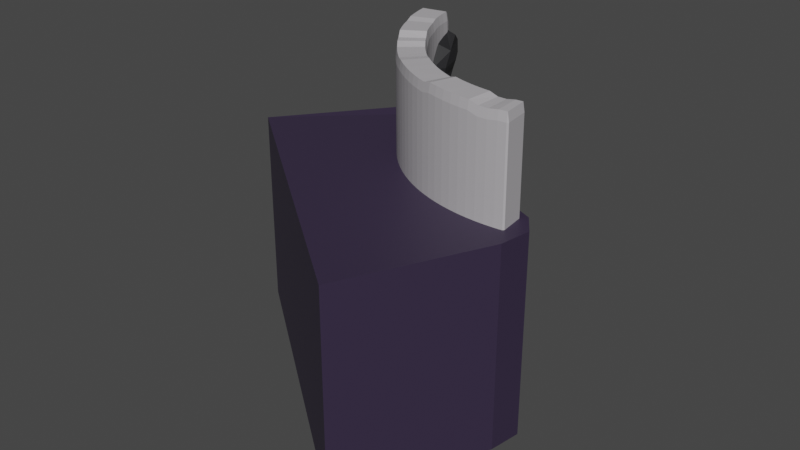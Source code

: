 # Source: CurvedWallOpposite.blend  (saved by Blender 3.6.13; exported with 4.5.12 LTS)
import bpy
from mathutils import Matrix  # noqa: F401  (used for matrix-valued properties, if any)

bpy.ops.wm.read_factory_settings(use_empty=True)
scene = bpy.context.scene
scene.name = 'Scene'

# ---- collections
col_collection = bpy.data.collections.new('Collection'); scene.collection.children.link(col_collection)

# ---- materials (node trees are filled in below, after node groups)
mat_ground = bpy.data.materials.new('Ground')
mat_ground.alpha_threshold = 0.0
mat_ground.use_transparent_shadow = False
mat_ground.roughness = 0.5
mat_ground.line_color = (0.0, 0.0, 0.0, 1.0)
mat_wall = bpy.data.materials.new('Wall')
mat_wall.use_transparent_shadow = False
mat_rock = bpy.data.materials.new('Rock')
mat_rock.use_transparent_shadow = False

# ---- material node trees
mat_ground.use_nodes = True; mat_ground.node_tree.nodes.clear()
_N = mat_ground.node_tree.nodes; _L = mat_ground.node_tree.links
n0 = _N.new('ShaderNodeOutputMaterial'); n0.name = 'Material Output'; n0.location = (300, 300)
n1 = _N.new('ShaderNodeBsdfPrincipled'); n1.name = 'Principled BSDF'; n1.location = (10, 300)
n1.distribution = 'GGX'
n1.subsurface_method = 'RANDOM_WALK_SKIN'
n1.inputs[0].default_value = (0.0356, 0.02416, 0.05448, 1.0)
n1.inputs[3].default_value = 1.45
n1.inputs[27].default_value = (0.0, 0.0, 0.0, 1.0)
n1.inputs[28].default_value = 1.0
_L.new(n1.outputs[0], n0.inputs[0])
n0.is_active_output = True
mat_wall.use_nodes = True; mat_wall.node_tree.nodes.clear()
_N = mat_wall.node_tree.nodes; _L = mat_wall.node_tree.links
n0 = _N.new('ShaderNodeBsdfPrincipled'); n0.name = 'Principled BSDF'; n0.location = (10, 300)
n0.distribution = 'GGX'
n0.subsurface_method = 'RANDOM_WALK_SKIN'
n0.inputs[0].default_value = (0.4793, 0.4621, 0.4851, 1.0)
n0.inputs[3].default_value = 1.45
n0.inputs[27].default_value = (0.0, 0.0, 0.0, 1.0)
n0.inputs[28].default_value = 1.0
n1 = _N.new('ShaderNodeOutputMaterial'); n1.name = 'Material Output'; n1.location = (300, 300)
_L.new(n0.outputs[0], n1.inputs[0])
n1.is_active_output = True
mat_rock.use_nodes = True; mat_rock.node_tree.nodes.clear()
_N = mat_rock.node_tree.nodes; _L = mat_rock.node_tree.links
n0 = _N.new('ShaderNodeBsdfPrincipled'); n0.name = 'Principled BSDF'; n0.location = (10, 300)
n0.distribution = 'GGX'
n0.subsurface_method = 'RANDOM_WALK_SKIN'
n0.inputs[0].default_value = (0.01521, 0.01521, 0.01681, 1.0)
n0.inputs[3].default_value = 1.45
n0.inputs[27].default_value = (0.0, 0.0, 0.0, 1.0)
n0.inputs[28].default_value = 1.0
n1 = _N.new('ShaderNodeOutputMaterial'); n1.name = 'Material Output'; n1.location = (300, 300)
_L.new(n0.outputs[0], n1.inputs[0])
n1.is_active_output = True

# ---- world
world_world = bpy.data.worlds.new('World'); scene.world = world_world
world_world.use_nodes = True; world_world.node_tree.nodes.clear()
_N = world_world.node_tree.nodes; _L = world_world.node_tree.links
n0 = _N.new('ShaderNodeOutputWorld'); n0.name = 'World Output'; n0.location = (300, 300)
n1 = _N.new('ShaderNodeBackground'); n1.name = 'Background'; n1.location = (10, 300)
n1.inputs[0].default_value = (0.05088, 0.05088, 0.05088, 1.0)
_L.new(n1.outputs[0], n0.inputs[0])
n0.is_active_output = True
world_world.color = (0.05088, 0.05088, 0.05088)
world_world.use_sun_shadow = False
world_world.sun_shadow_jitter_overblur = 0.0

# ---- meshes
me_cube_002 = bpy.data.meshes.new('Cube.002')
me_cube_002.from_pydata([(-1.0, -1.0, -1.0), (-1.0, -1.0, 1.0), (-0.9735, 0.8129, -0.9788), (-0.9735, 0.8129, 1.021), (1.0, -1.0, -1.0), (1.0, -1.0, 1.0), (0.804, 0.5783, -1.0), (0.804, 0.5783, 1.0), (0.7125, 0.8748, -1.0), (0.5734, 0.9513, -1.0), (0.4455, 0.8951, -1.0), (0.26, 0.678, -1.0), (0.06532, 0.5759, -1.0), (-0.1562, 0.6003, -1.0), (-0.3747, 0.6321, -1.0), (-0.6015, 0.7895, -1.0), (-0.8207, 1.048, -1.0), (-0.829, 1.067, 1.0), (-0.6015, 0.7895, 1.0), (-0.3747, 0.6321, 1.0), (-0.1562, 0.6003, 1.0), (0.06532, 0.5759, 1.0), (0.26, 0.678, 1.0), (0.4455, 0.8951, 1.0), (0.5734, 0.9513, 1.0), (0.7125, 0.8748, 1.0), (-0.8, -1.0, -1.0), (-0.6, -1.0, -1.0), (-0.4, -1.0, -1.0), (-0.2, -1.0, -1.0), (0.0, -1.0, -1.0), (0.2, -1.0, -1.0), (0.4, -1.0, -1.0), (0.6, -1.0, -1.0), (0.8, -1.0, -1.0), (0.8, -1.0, 1.0), (0.6, -1.0, 1.0), (0.4, -1.0, 1.0), (0.2, -1.0, 1.0), (0.0, -1.0, 1.0), (-0.2, -1.0, 1.0), (-0.4, -1.0, 1.0), (-0.6, -1.0, 1.0), (-0.8, -1.0, 1.0), (-0.5675, 0.5461, 1.675), (-0.6549, 0.6746, 1.829), (-0.5524, 0.5802, 1.65), (-0.5701, 0.5383, 1.547), (-0.6297, 0.6088, 1.482), (-0.5751, 0.6342, 1.447), (-0.7391, 0.6244, 1.57), (-0.8037, 0.7595, 1.652), (-0.8189, 0.8598, 1.689), (-0.8028, 0.717, 1.769), (-0.7571, 0.7074, 1.869), (-0.7778, 0.8152, 1.902), (-0.7181, 0.8847, 1.874), (-0.619, 0.793, 1.775), (-0.7708, 0.9366, 1.799), (-0.7721, 0.941, 1.673), (-0.6355, 0.8568, 1.676), (-0.5243, 0.6837, 1.572), (-0.6729, 0.8493, 1.575), (-0.5646, 0.7491, 1.467), (-0.5131, 0.695, 1.67), (-0.1354, 0.3604, 1.845), (-0.2296, 0.4013, 1.662), (-0.1198, 0.4026, 1.851), (-0.05983, 0.3472, 1.841), (-0.02352, 0.3546, 1.719), (1.892e-05, 0.4233, 1.786), (-0.07995, 0.2755, 1.553), (-0.1309, 0.3398, 1.399), (-0.1525, 0.4152, 1.332), (-0.2002, 0.3072, 1.423), (-0.2575, 0.3421, 1.498), (-0.2774, 0.4192, 1.42), (-0.2576, 0.531, 1.475), (-0.1956, 0.5343, 1.659), (-0.2152, 0.528, 1.371), (-0.1407, 0.5266, 1.363), (-0.1369, 0.5724, 1.603), (-0.07192, 0.515, 1.843), (-0.07869, 0.5299, 1.548), (-0.01094, 0.5335, 1.75), (-0.1293, 0.5378, 1.857), (0.4716, 0.7194, 1.679), (0.3377, 0.6336, 1.73), (0.4698, 0.7679, 1.664), (0.5027, 0.7507, 1.566), (0.4573, 0.7344, 1.453), (0.4812, 0.8334, 1.461), (0.3768, 0.5714, 1.443), (0.2675, 0.5421, 1.448), (0.2081, 0.5715, 1.455), (0.26, 0.4815, 1.557), (0.264, 0.5055, 1.681), (0.1994, 0.5332, 1.68), (0.205, 0.6634, 1.692), (0.316, 0.7699, 1.695), (0.1734, 0.6481, 1.579), (0.1994, 0.688, 1.467), (0.3027, 0.8175, 1.586), (0.4562, 0.8921, 1.604), (0.3104, 0.7945, 1.47), (0.4317, 0.9108, 1.472), (0.4347, 0.8837, 1.697), (-0.8993, 0.6831, 0.2824), (-0.9046, 0.6959, 0.369), (-0.9044, 0.6751, 0.3682), (-0.796, 0.8711, 0.2827), (-0.8641, 0.6238, 0.2816), (-0.8692, 0.6121, 0.3688), (-0.8212, 0.5583, 0.2806), (-0.7662, 0.8209, 0.282), (-0.7604, 0.8311, 0.3693), (-0.7288, 0.7639, 0.2812), (-0.6899, 0.7103, 0.2803), (-0.7234, 0.7745, 0.3685), (-0.6848, 0.7214, 0.3676), (-0.7171, 0.7604, 1.993), (-0.722, 0.7481, 2.081), (-0.7542, 0.8169, 1.994), (-0.6786, 0.7073, 1.992), (-0.6831, 0.6946, 2.08), (-0.6385, 0.6577, 1.992), (-0.6427, 0.6446, 2.079), (-0.5973, 0.6119, 1.975), (-0.6448, 0.6718, 0.3668), (-0.6496, 0.6603, 0.2795), (-0.6034, 0.6259, 0.366), (-0.6079, 0.6139, 0.2787), (-0.5608, 0.5837, 0.3652), (-0.5649, 0.5714, 0.2779), (-0.5171, 0.5454, 0.3645), (-0.5547, 0.5697, 1.975), (-0.5581, 0.5559, 2.062), (-0.511, 0.5314, 1.974), (-0.5141, 0.5173, 2.061), (-0.4663, 0.4971, 1.973), (-0.469, 0.4827, 2.06), (-0.4208, 0.4671, 1.933), (-0.4724, 0.5111, 0.3637), (-0.4758, 0.4982, 0.2764), (-0.4268, 0.4808, 0.363), (-0.4298, 0.4677, 0.2756), (-0.3805, 0.4547, 0.3623), (-0.383, 0.4413, 0.2749), (-0.3334, 0.4327, 0.3616), (-0.3744, 0.441, 1.933), (-0.3764, 0.4261, 2.02), (-0.3275, 0.4193, 1.905), (-0.329, 0.4042, 1.993), (-0.2799, 0.4016, 1.905), (-0.281, 0.3864, 1.992), (-0.2318, 0.3882, 1.904), (-0.2858, 0.415, 0.3609), (-0.2876, 0.4013, 0.2736), (-0.2377, 0.4016, 0.3603), (-0.2391, 0.3878, 0.273), (-0.1894, 0.3926, 0.3597), (-0.1904, 0.3787, 0.2724), (-0.1408, 0.3879, 0.3591), (-0.1835, 0.3792, 1.904), (-0.1838, 0.3638, 1.991), (-0.1348, 0.3741, 1.914), (-0.1347, 0.3586, 2.001), (-0.08619, 0.3738, 1.913), (-0.08568, 0.3583, 2.0), (-0.03762, 0.3778, 1.913), (-0.09223, 0.3875, 0.3586), (-0.0924, 0.3736, 0.2712), (-0.04367, 0.3915, 0.3581), (-0.04343, 0.3777, 0.2707), (0.004723, 0.3999, 0.3577), (0.005369, 0.3861, 0.2703), (0.05282, 0.4126, 0.3572), (0.01078, 0.3862, 1.912), (0.01211, 0.3708, 1.999), (0.05888, 0.3989, 1.912), (0.06062, 0.3837, 1.999), (0.1066, 0.4159, 1.912), (0.1087, 0.4008, 1.999), (0.1537, 0.4372, 1.911), (0.1005, 0.4296, 0.3568), (0.102, 0.4161, 0.2695), (0.1477, 0.4509, 0.3565), (0.1495, 0.4375, 0.2691), (0.1941, 0.4764, 0.3562), (0.1964, 0.4632, 0.2688), (0.2399, 0.506, 0.3559), (0.2001, 0.4628, 1.935), (0.203, 0.4481, 2.023), (0.2458, 0.4924, 1.935), (0.2491, 0.478, 2.022), (0.2907, 0.5261, 1.935), (0.2944, 0.5119, 2.022), (0.3345, 0.5638, 1.935), (0.2847, 0.5397, 0.3557), (0.2877, 0.5271, 0.2683), (0.3286, 0.5774, 0.3555), (0.332, 0.5651, 0.2681), (0.3714, 0.619, 0.3553), (0.3751, 0.607, 0.2679), (0.4129, 0.6643, 0.3552), (0.3773, 0.6053, 1.935), (0.3817, 0.5918, 2.022), (0.4189, 0.6507, 1.934), (0.4236, 0.6376, 2.022), (0.4593, 0.6997, 1.909), (0.4644, 0.687, 1.996), (0.4981, 0.7523, 1.909), (0.4531, 0.7134, 0.3552), (0.4576, 0.7022, 0.2678), (0.492, 0.7659, 0.3552), (0.4967, 0.7552, 0.2678), (0.5293, 0.8219, 0.3552), (0.5343, 0.8117, 0.2678), (0.559, 0.8713, 0.3552), (0.5353, 0.8083, 1.923), (0.541, 0.7965, 2.01), (0.565, 0.8576, 1.923), (0.571, 0.8463, 2.01), (0.5767, 0.8571, 1.923), (0.5707, 0.8707, 0.3551), (0.6792, 0.6676, 1.92), (0.6735, 0.6569, 2.007), (0.6788, 0.6471, 1.92), (0.6731, 0.6812, 0.3525), (0.6668, 0.672, 0.2653), (0.6728, 0.6607, 0.3524), (0.6371, 0.6014, 0.3523), (0.6314, 0.6132, 0.2652), (0.5935, 0.536, 0.3523), (0.6431, 0.5878, 1.92), (0.6381, 0.5981, 2.007), (0.5997, 0.5225, 1.906), (0.5949, 0.5332, 1.993), (0.5543, 0.461, 1.906), (0.5499, 0.4722, 1.993), (0.5071, 0.4037, 1.932), (0.5482, 0.4746, 0.3523), (0.5431, 0.4873, 0.2652), (0.5012, 0.4174, 0.3524), (0.4965, 0.4305, 0.2653), (0.4527, 0.3644, 0.3525), (0.4483, 0.3779, 0.2654), (0.4027, 0.3158, 0.3527), (0.4586, 0.3507, 1.932), (0.4549, 0.3627, 2.019), (0.4087, 0.3022, 1.932), (0.4053, 0.3145, 2.019), (0.3574, 0.2582, 1.932), (0.3544, 0.2708, 2.02), (0.3051, 0.2188, 1.932), (0.3515, 0.2718, 0.3529), (0.3478, 0.286, 0.2658), (0.2991, 0.2325, 0.3532), (0.2958, 0.2469, 0.266), (0.2457, 0.1979, 0.3535), (0.2428, 0.2125, 0.2664), (0.1914, 0.1681, 0.3538), (0.2516, 0.1842, 1.933), (0.2494, 0.1974, 2.02), (0.1975, 0.1544, 1.909), (0.1956, 0.1678, 1.996), (0.1424, 0.1295, 1.909), (0.141, 0.1431, 1.996), (0.0867, 0.1096, 1.909), (0.1363, 0.1432, 0.3542), (0.1342, 0.1583, 0.2671), (0.08062, 0.1234, 0.3547), (0.07889, 0.1386, 0.2676), (0.02444, 0.1085, 0.3552), (0.02312, 0.1239, 0.2681), (-0.03208, 0.09872, 0.3557), (0.03052, 0.09477, 1.91), (0.02987, 0.1086, 1.997), (-0.02601, 0.08498, 1.91), (-0.02625, 0.09885, 1.998), (-0.08274, 0.08027, 1.911), (-0.08257, 0.09418, 1.998), (-0.1395, 0.08066, 1.912), (-0.0888, 0.09402, 0.3563), (-0.08931, 0.1095, 0.2692), (-0.1456, 0.09442, 0.3569), (-0.1457, 0.1099, 0.2698), (-0.2023, 0.09994, 0.3576), (-0.202, 0.1153, 0.2705), (-0.2588, 0.1105, 0.3583), (-0.1964, 0.08651, 1.901), (-0.1954, 0.1004, 1.989), (-0.2529, 0.0971, 1.902), (-0.2515, 0.1109, 1.989), (-0.309, 0.1127, 1.903), (-0.3072, 0.1264, 1.99), (-0.3646, 0.1334, 1.904), (-0.3149, 0.1262, 0.359), (-0.3138, 0.1414, 0.2719), (-0.3705, 0.1468, 0.3598), (-0.369, 0.1619, 0.2726), (-0.4254, 0.1724, 0.3606), (-0.4235, 0.1873, 0.2734), (-0.4796, 0.203, 0.3614), (-0.4194, 0.1588, 1.931), (-0.4169, 0.1722, 2.018), (-0.4736, 0.1893, 1.932), (-0.4706, 0.2025, 2.019), (-0.5267, 0.2243, 1.972), (-0.5234, 0.2372, 2.059), (-0.5789, 0.2644, 1.973), (-0.5329, 0.2383, 0.3623), (-0.5302, 0.2527, 0.2751), (-0.5851, 0.2784, 0.3631), (-0.582, 0.2925, 0.276), (-0.6361, 0.3232, 0.364), (-0.6327, 0.337, 0.2769), (-0.6859, 0.3724, 0.365), (-0.63, 0.3092, 1.974), (-0.6259, 0.3215, 2.061), (-0.6797, 0.3584, 1.974), (-0.6752, 0.3704, 2.062), (-0.7279, 0.412, 1.991), (-0.7231, 0.4236, 2.078), (-0.7747, 0.4699, 1.992), (-0.7341, 0.4261, 0.3659), (-0.73, 0.4391, 0.2787), (-0.7809, 0.484, 0.3669), (-0.7764, 0.4966, 0.2796), (-0.8259, 0.5461, 0.3678), (-0.8197, 0.5319, 1.993), (-0.8142, 0.5427, 2.08), (-0.863, 0.598, 1.994), (-0.8572, 0.6083, 2.081), (-0.8967, 0.7189, 1.956), (-0.8932, 0.7397, 1.952), (-0.8895, 0.7285, 2.042), (-0.7915, 0.8301, 2.048), (-0.7996, 0.8411, 1.951), (-0.785, 0.8426, 1.959), (-0.7594, 0.8051, 2.081), (-0.79, 0.8793, 0.3697), (-0.8018, 0.8789, 0.37), (-0.7695, 0.4811, 2.079), (-0.6821, 0.3859, 0.2778), (-0.6011, 0.5984, 2.063), (-0.5752, 0.2771, 2.06), (-0.5209, 0.5328, 0.2771), (-0.4773, 0.2176, 0.2742), (-0.4231, 0.4525, 2.021), (-0.3624, 0.147, 1.991), (-0.3356, 0.4192, 0.2742), (-0.258, 0.1258, 0.2712), (-0.2326, 0.3729, 1.991), (-0.139, 0.09457, 1.999), (-0.1414, 0.374, 0.2718), (-0.033, 0.1141, 0.2686), (-0.0367, 0.3624, 2.0), (0.08565, 0.1233, 1.997), (0.05387, 0.3989, 0.2698), (0.1889, 0.183, 0.2667), (0.1563, 0.4223, 1.998), (0.3024, 0.2317, 2.02), (0.2425, 0.4931, 0.2685), (0.3987, 0.3297, 0.2656), (0.3386, 0.5499, 2.022), (0.5031, 0.4153, 2.019), (0.417, 0.6527, 0.2678), (0.5881, 0.5483, 0.2652), (0.5035, 0.7401, 1.996), (0.5643, 0.8615, 0.2678)], [], [(0, 1, 3, 2), (8, 25, 7, 6), (6, 7, 5, 4), (26, 43, 1, 0), (8, 6, 4, 34), (17, 3, 1, 43), (7, 25, 35, 5), (25, 24, 36, 35), (24, 23, 37, 36), (23, 22, 38, 37), (22, 21, 39, 38), (21, 20, 40, 39), (20, 19, 41, 40), (19, 18, 42, 41), (18, 17, 43, 42), (2, 16, 26, 0), (16, 15, 27, 26), (15, 14, 28, 27), (14, 13, 29, 28), (13, 12, 30, 29), (12, 11, 31, 30), (11, 10, 32, 31), (10, 9, 33, 32), (9, 8, 34, 33), (4, 5, 35, 34), (34, 35, 36, 33), (33, 36, 37, 32), (32, 37, 38, 31), (31, 38, 39, 30), (30, 39, 40, 29), (29, 40, 41, 28), (28, 41, 42, 27), (27, 42, 43, 26), (2, 3, 17, 16), (16, 17, 18, 15), (15, 18, 19, 14), (14, 19, 20, 13), (13, 20, 21, 12), (12, 21, 22, 11), (11, 22, 23, 10), (10, 23, 24, 9), (9, 24, 25, 8), (54, 53, 51, 50, 48, 47, 44, 45), (44, 46, 64, 57, 56, 55, 54, 45), (48, 49, 63, 61, 64, 46, 44, 47), (51, 52, 59, 62, 63, 49, 48, 50), (54, 55, 56, 58, 59, 52, 51, 53), (58, 56, 57, 60), (59, 58, 60, 62), (62, 60, 61, 63), (60, 57, 64, 61), (75, 74, 72, 71, 69, 68, 65, 66), (65, 67, 85, 78, 77, 76, 75, 66), (69, 70, 84, 82, 85, 67, 65, 68), (72, 73, 80, 83, 84, 70, 69, 71), (75, 76, 77, 79, 80, 73, 72, 74), (79, 77, 78, 81), (80, 79, 81, 83), (83, 81, 82, 84), (81, 78, 85, 82), (96, 95, 93, 92, 90, 89, 86, 87), (86, 88, 106, 99, 98, 97, 96, 87), (90, 91, 105, 103, 106, 88, 86, 89), (93, 94, 101, 104, 105, 91, 90, 92), (96, 97, 98, 100, 101, 94, 93, 95), (100, 98, 99, 102), (101, 100, 102, 104), (104, 102, 103, 105), (102, 99, 106, 103), (110, 107, 108, 342), (107, 109, 108), (107, 111, 112, 109), (110, 114, 111, 107), (111, 113, 329, 112), (114, 116, 113, 111), (116, 114, 115, 118), (114, 110, 341, 115), (117, 116, 118, 119), (116, 117, 328, 113), (118, 120, 123, 119), (115, 122, 120, 118), (121, 124, 123, 120), (340, 121, 120, 122), (124, 126, 125, 123), (119, 123, 125, 128), (126, 345, 127, 125), (128, 125, 127, 130), (129, 117, 119, 128), (131, 129, 128, 130), (133, 131, 130, 132), (130, 127, 135, 132), (347, 133, 132, 134), (132, 135, 137, 134), (136, 138, 137, 135), (345, 136, 135, 127), (138, 140, 139, 137), (134, 137, 139, 142), (140, 349, 141, 139), (142, 139, 141, 144), (143, 347, 134, 142), (145, 143, 142, 144), (147, 145, 144, 146), (144, 141, 149, 146), (351, 147, 146, 148), (146, 149, 151, 148), (150, 152, 151, 149), (349, 150, 149, 141), (152, 154, 153, 151), (148, 151, 153, 156), (154, 353, 155, 153), (156, 153, 155, 158), (157, 351, 148, 156), (159, 157, 156, 158), (161, 159, 158, 160), (158, 155, 163, 160), (355, 161, 160, 162), (160, 163, 165, 162), (164, 166, 165, 163), (353, 164, 163, 155), (166, 168, 167, 165), (162, 165, 167, 170), (168, 357, 169, 167), (170, 167, 169, 172), (171, 355, 162, 170), (173, 171, 170, 172), (175, 173, 172, 174), (172, 169, 177, 174), (359, 175, 174, 176), (174, 177, 179, 176), (178, 180, 179, 177), (357, 178, 177, 169), (180, 182, 181, 179), (176, 179, 181, 184), (182, 361, 183, 181), (184, 181, 183, 186), (185, 359, 176, 184), (187, 185, 184, 186), (189, 187, 186, 188), (186, 183, 191, 188), (363, 189, 188, 190), (188, 191, 193, 190), (192, 194, 193, 191), (361, 192, 191, 183), (194, 196, 195, 193), (190, 193, 195, 198), (196, 365, 197, 195), (198, 195, 197, 200), (199, 363, 190, 198), (201, 199, 198, 200), (203, 201, 200, 202), (200, 197, 205, 202), (367, 203, 202, 204), (202, 205, 207, 204), (206, 208, 207, 205), (365, 206, 205, 197), (208, 210, 209, 207), (204, 207, 209, 212), (210, 369, 211, 209), (212, 209, 211, 214), (213, 367, 204, 212), (215, 213, 212, 214), (217, 215, 214, 216), (214, 211, 219, 216), (370, 217, 216, 218), (216, 219, 221, 218), (369, 220, 219, 211), (220, 222, 221, 219), (222, 223, 221), (223, 224, 218, 221), (222, 226, 225, 223), (224, 223, 225, 228), (226, 227, 225), (227, 230, 228, 225), (229, 370, 224, 228), (229, 228, 230), (232, 229, 230, 231), (230, 227, 234, 231), (368, 232, 231, 233), (231, 234, 236, 233), (235, 237, 236, 234), (226, 235, 234, 227), (237, 239, 238, 236), (233, 236, 238, 241), (239, 366, 240, 238), (241, 238, 240, 243), (242, 368, 233, 241), (244, 242, 241, 243), (246, 244, 243, 245), (243, 240, 248, 245), (364, 246, 245, 247), (245, 248, 250, 247), (249, 251, 250, 248), (366, 249, 248, 240), (251, 253, 252, 250), (247, 250, 252, 255), (253, 362, 254, 252), (255, 252, 254, 257), (256, 364, 247, 255), (258, 256, 255, 257), (260, 258, 257, 259), (257, 254, 262, 259), (360, 260, 259, 261), (259, 262, 264, 261), (263, 265, 264, 262), (362, 263, 262, 254), (265, 267, 266, 264), (261, 264, 266, 269), (267, 358, 268, 266), (269, 266, 268, 271), (270, 360, 261, 269), (272, 270, 269, 271), (274, 272, 271, 273), (271, 268, 276, 273), (356, 274, 273, 275), (273, 276, 278, 275), (277, 279, 278, 276), (358, 277, 276, 268), (279, 281, 280, 278), (275, 278, 280, 283), (281, 354, 282, 280), (283, 280, 282, 285), (284, 356, 275, 283), (286, 284, 283, 285), (288, 286, 285, 287), (285, 282, 290, 287), (352, 288, 287, 289), (287, 290, 292, 289), (291, 293, 292, 290), (354, 291, 290, 282), (293, 295, 294, 292), (289, 292, 294, 297), (295, 350, 296, 294), (297, 294, 296, 299), (298, 352, 289, 297), (300, 298, 297, 299), (302, 300, 299, 301), (299, 296, 304, 301), (348, 302, 301, 303), (301, 304, 306, 303), (305, 307, 306, 304), (350, 305, 304, 296), (307, 309, 308, 306), (303, 306, 308, 311), (309, 346, 310, 308), (311, 308, 310, 313), (312, 348, 303, 311), (314, 312, 311, 313), (316, 314, 313, 315), (313, 310, 318, 315), (344, 316, 315, 317), (315, 318, 320, 317), (319, 321, 320, 318), (346, 319, 318, 310), (321, 323, 322, 320), (317, 320, 322, 325), (323, 343, 324, 322), (325, 322, 324, 327), (326, 344, 317, 325), (328, 326, 325, 327), (113, 328, 327, 329), (327, 324, 330, 329), (329, 330, 332, 112), (331, 333, 332, 330), (343, 331, 330, 324), (333, 336, 334, 332), (112, 332, 334, 109), (109, 334, 335, 108), (334, 336, 335), (336, 337, 338, 335), (340, 337, 336, 333), (337, 339, 338), (337, 340, 122, 339), (121, 340, 333, 331), (339, 341, 342, 338), (341, 339, 122, 115), (110, 342, 341), (108, 335, 338, 342), (124, 121, 331, 343), (126, 124, 343, 323), (117, 129, 326, 328), (129, 131, 344, 326), (131, 133, 316, 344), (345, 126, 323, 321), (136, 345, 321, 319), (138, 136, 319, 346), (140, 138, 346, 309), (133, 347, 314, 316), (347, 143, 312, 314), (143, 145, 348, 312), (145, 147, 302, 348), (349, 140, 309, 307), (150, 349, 307, 305), (152, 150, 305, 350), (154, 152, 350, 295), (147, 351, 300, 302), (351, 157, 298, 300), (157, 159, 352, 298), (159, 161, 288, 352), (353, 154, 295, 293), (164, 353, 293, 291), (166, 164, 291, 354), (168, 166, 354, 281), (161, 355, 286, 288), (355, 171, 284, 286), (171, 173, 356, 284), (173, 175, 274, 356), (357, 168, 281, 279), (178, 357, 279, 277), (180, 178, 277, 358), (182, 180, 358, 267), (175, 359, 272, 274), (359, 185, 270, 272), (185, 187, 360, 270), (187, 189, 260, 360), (361, 182, 267, 265), (192, 361, 265, 263), (194, 192, 263, 362), (196, 194, 362, 253), (189, 363, 258, 260), (363, 199, 256, 258), (199, 201, 364, 256), (201, 203, 246, 364), (365, 196, 253, 251), (206, 365, 251, 249), (208, 206, 249, 366), (210, 208, 366, 239), (203, 367, 244, 246), (367, 213, 242, 244), (213, 215, 368, 242), (215, 217, 232, 368), (369, 210, 239, 237), (220, 369, 237, 235), (222, 220, 235, 226), (217, 370, 229, 232), (218, 224, 370)])
me_cube_002.polygons.foreach_set('material_index', [0, 0, 0, 0, 0, 0, 0, 0, 0, 0, 0, 0, 0, 0, 0, 0, 0, 0, 0, 0, 0, 0, 0, 0, 0, 0, 0, 0, 0, 0, 0, 0, 0, 0, 0, 0, 0, 0, 0, 0, 0, 0, 2, 2, 2, 2, 2, 2, 2, 2, 2, 2, 2, 2, 2, 2, 2, 2, 2, 2, 2, 2, 2, 2, 2, 2, 2, 2, 2, 1, 1, 1, 1, 1, 1, 1, 1, 1, 1, 1, 1, 1, 1, 1, 1, 1, 1, 1, 1, 1, 1, 1, 1, 1, 1, 1, 1, 1, 1, 1, 1, 1, 1, 1, 1, 1, 1, 1, 1, 1, 1, 1, 1, 1, 1, 1, 1, 1, 1, 1, 1, 1, 1, 1, 1, 1, 1, 1, 1, 1, 1, 1, 1, 1, 1, 1, 1, 1, 1, 1, 1, 1, 1, 1, 1, 1, 1, 1, 1, 1, 1, 1, 1, 1, 1, 1, 1, 1, 1, 1, 1, 1, 1, 1, 1, 1, 1, 1, 1, 1, 1, 1, 1, 1, 1, 1, 1, 1, 1, 1, 1, 1, 1, 1, 1, 1, 1, 1, 1, 1, 1, 1, 1, 1, 1, 1, 1, 1, 1, 1, 1, 1, 1, 1, 1, 1, 1, 1, 1, 1, 1, 1, 1, 1, 1, 1, 1, 1, 1, 1, 1, 1, 1, 1, 1, 1, 1, 1, 1, 1, 1, 1, 1, 1, 1, 1, 1, 1, 1, 1, 1, 1, 1, 1, 1, 1, 1, 1, 1, 1, 1, 1, 1, 1, 1, 1, 1, 1, 1, 1, 1, 1, 1, 1, 1, 1, 1, 1, 1, 1, 1, 1, 1, 1, 1, 1, 1, 1, 1, 1, 1, 1, 1, 1, 1, 1, 1, 1, 1, 1, 1, 1, 1, 1, 1, 1, 1, 1, 1, 1, 1, 1, 1, 1, 1, 1, 1, 1, 1, 1, 1, 1, 1, 1, 1, 1, 1, 1, 1, 1, 1, 1, 1, 1, 1, 1, 1, 1, 1, 1, 1, 1, 1, 1, 1])
_uv = me_cube_002.uv_layers.new(name='UVMap')
_uv.uv.foreach_set('vector', [0.375, 0.0, 0.625, 0.0, 0.625, 0.25, 0.375, 0.25, 0.375, 0.475, 0.625, 0.475, 0.625, 0.5, 0.375, 0.5, 0.375, 0.5, 0.625, 0.5, 0.625, 0.75, 0.375, 0.75, 0.375, 0.975, 0.625, 0.975, 0.625, 1.0, 0.375, 1.0, 0.35, 0.5, 0.375, 0.5, 0.375, 0.75, 0.35, 0.75, 0.85, 0.5, 0.875, 0.5, 0.875, 0.75, 0.85, 0.75, 0.625, 0.5, 0.65, 0.5, 0.65, 0.75, 0.625, 0.75, 0.65, 0.5, 0.675, 0.5, 0.675, 0.75, 0.65, 0.75, 0.675, 0.5, 0.7, 0.5, 0.7, 0.75, 0.675, 0.75, 0.7, 0.5, 0.725, 0.5, 0.725, 0.75, 0.7, 0.75, 0.725, 0.5, 0.75, 0.5, 0.75, 0.75, 0.725, 0.75, 0.75, 0.5, 0.775, 0.5, 0.775, 0.75, 0.75, 0.75, 0.775, 0.5, 0.8, 0.5, 0.8, 0.75, 0.775, 0.75, 0.8, 0.5, 0.825, 0.5, 0.825, 0.75, 0.8, 0.75, 0.825, 0.5, 0.85, 0.5, 0.85, 0.75, 0.825, 0.75, 0.125, 0.5, 0.15, 0.5, 0.15, 0.75, 0.125, 0.75, 0.15, 0.5, 0.175, 0.5, 0.175, 0.75, 0.15, 0.75, 0.175, 0.5, 0.2, 0.5, 0.2, 0.75, 0.175, 0.75, 0.2, 0.5, 0.225, 0.5, 0.225, 0.75, 0.2, 0.75, 0.225, 0.5, 0.25, 0.5, 0.25, 0.75, 0.225, 0.75, 0.25, 0.5, 0.275, 0.5, 0.275, 0.75, 0.25, 0.75, 0.275, 0.5, 0.3, 0.5, 0.3, 0.75, 0.275, 0.75, 0.3, 0.5, 0.325, 0.5, 0.325, 0.75, 0.3, 0.75, 0.325, 0.5, 0.35, 0.5, 0.35, 0.75, 0.325, 0.75, 0.375, 0.75, 0.625, 0.75, 0.625, 0.775, 0.375, 0.775, 0.375, 0.775, 0.625, 0.775, 0.625, 0.8, 0.375, 0.8, 0.375, 0.8, 0.625, 0.8, 0.625, 0.825, 0.375, 0.825, 0.375, 0.825, 0.625, 0.825, 0.625, 0.85, 0.375, 0.85, 0.375, 0.85, 0.625, 0.85, 0.625, 0.875, 0.375, 0.875, 0.375, 0.875, 0.625, 0.875, 0.625, 0.9, 0.375, 0.9, 0.375, 0.9, 0.625, 0.9, 0.625, 0.925, 0.375, 0.925, 0.375, 0.925, 0.625, 0.925, 0.625, 0.95, 0.375, 0.95, 0.375, 0.95, 0.625, 0.95, 0.625, 0.975, 0.375, 0.975, 0.375, 0.25, 0.625, 0.25, 0.625, 0.275, 0.375, 0.275, 0.375, 0.275, 0.625, 0.275, 0.625, 0.3, 0.375, 0.3, 0.375, 0.3, 0.625, 0.3, 0.625, 0.325, 0.375, 0.325, 0.375, 0.325, 0.625, 0.325, 0.625, 0.35, 0.375, 0.35, 0.375, 0.35, 0.625, 0.35, 0.625, 0.375, 0.375, 0.375, 0.375, 0.375, 0.625, 0.375, 0.625, 0.4, 0.375, 0.4, 0.375, 0.4, 0.625, 0.4, 0.625, 0.425, 0.375, 0.425, 0.375, 0.425, 0.625, 0.425, 0.625, 0.45, 0.375, 0.45, 0.375, 0.45, 0.625, 0.45, 0.625, 0.475, 0.375, 0.475, 0.125, 0.5, 0.25, 0.5, 0.375, 0.5, 0.375, 0.625, 0.375, 0.75, 0.25, 0.75, 0.125, 0.75, 0.125, 0.625, 0.375, 0.0, 0.5, 0.0, 0.625, 0.0, 0.625, 0.125, 0.625, 0.25, 0.5, 0.25, 0.375, 0.25, 0.375, 0.125, 0.375, 0.75, 0.5, 0.75, 0.625, 0.75, 0.625, 0.875, 0.625, 1.0, 0.5, 1.0, 0.375, 1.0, 0.375, 0.875, 0.375, 0.5, 0.5, 0.5, 0.625, 0.5, 0.625, 0.625, 0.625, 0.75, 0.5, 0.75, 0.375, 0.75, 0.375, 0.625, 0.375, 0.25, 0.5, 0.25, 0.625, 0.25, 0.625, 0.375, 0.625, 0.5, 0.5, 0.5, 0.375, 0.5, 0.375, 0.375, 0.75, 0.5, 0.875, 0.5, 0.875, 0.625, 0.75, 0.625, 0.625, 0.5, 0.75, 0.5, 0.75, 0.625, 0.625, 0.625, 0.625, 0.625, 0.75, 0.625, 0.75, 0.75, 0.625, 0.75, 0.75, 0.625, 0.875, 0.625, 0.875, 0.75, 0.75, 0.75, 0.125, 0.5, 0.25, 0.5, 0.375, 0.5, 0.375, 0.625, 0.375, 0.75, 0.25, 0.75, 0.125, 0.75, 0.125, 0.625, 0.375, 0.0, 0.5, 0.0, 0.625, 0.0, 0.625, 0.125, 0.625, 0.25, 0.5, 0.25, 0.375, 0.25, 0.375, 0.125, 0.375, 0.75, 0.5, 0.75, 0.625, 0.75, 0.625, 0.875, 0.625, 1.0, 0.5, 1.0, 0.375, 1.0, 0.375, 0.875, 0.375, 0.5, 0.5, 0.5, 0.625, 0.5, 0.625, 0.625, 0.625, 0.75, 0.5, 0.75, 0.375, 0.75, 0.375, 0.625, 0.375, 0.25, 0.5, 0.25, 0.625, 0.25, 0.625, 0.375, 0.625, 0.5, 0.5, 0.5, 0.375, 0.5, 0.375, 0.375, 0.75, 0.5, 0.875, 0.5, 0.875, 0.625, 0.75, 0.625, 0.625, 0.5, 0.75, 0.5, 0.75, 0.625, 0.625, 0.625, 0.625, 0.625, 0.75, 0.625, 0.75, 0.75, 0.625, 0.75, 0.75, 0.625, 0.875, 0.625, 0.875, 0.75, 0.75, 0.75, 0.125, 0.5, 0.25, 0.5, 0.375, 0.5, 0.375, 0.625, 0.375, 0.75, 0.25, 0.75, 0.125, 0.75, 0.125, 0.625, 0.375, 0.0, 0.5, 0.0, 0.625, 0.0, 0.625, 0.125, 0.625, 0.25, 0.5, 0.25, 0.375, 0.25, 0.375, 0.125, 0.375, 0.75, 0.5, 0.75, 0.625, 0.75, 0.625, 0.875, 0.625, 1.0, 0.5, 1.0, 0.375, 1.0, 0.375, 0.875, 0.375, 0.5, 0.5, 0.5, 0.625, 0.5, 0.625, 0.625, 0.625, 0.75, 0.5, 0.75, 0.375, 0.75, 0.375, 0.625, 0.375, 0.25, 0.5, 0.25, 0.625, 0.25, 0.625, 0.375, 0.625, 0.5, 0.5, 0.5, 0.375, 0.5, 0.375, 0.375, 0.75, 0.5, 0.875, 0.5, 0.875, 0.625, 0.75, 0.625, 0.625, 0.5, 0.75, 0.5, 0.75, 0.625, 0.625, 0.625, 0.625, 0.625, 0.75, 0.625, 0.75, 0.75, 0.625, 0.75, 0.75, 0.625, 0.875, 0.625, 0.875, 0.75, 0.75, 0.75, 0.1263, 0.5125, 0.1262, 0.7375, 0.125, 0.7351, 0.125, 0.5136, 0.1262, 0.7375, 0.126, 0.7477, 0.125, 0.7351, 0.1262, 0.7375, 0.1331, 0.7375, 0.1331, 0.75, 0.126, 0.75, 0.1263, 0.5125, 0.1331, 0.5125, 0.1331, 0.7375, 0.1262, 0.7375, 0.1331, 0.7375, 0.1411, 0.7375, 0.1411, 0.75, 0.1331, 0.75, 0.1331, 0.5125, 0.1411, 0.5125, 0.1411, 0.7375, 0.1331, 0.7375, 0.1411, 0.5125, 0.1331, 0.5125, 0.1331, 0.5, 0.1411, 0.5, 0.1331, 0.5125, 0.1263, 0.5125, 0.1264, 0.5, 0.1331, 0.5, 0.1492, 0.5125, 0.1411, 0.5125, 0.1411, 0.5, 0.1492, 0.5, 0.1411, 0.5125, 0.1492, 0.5125, 0.1492, 0.7375, 0.1411, 0.7375, 0.3871, 0.2661, 0.6129, 0.2661, 0.6129, 0.2742, 0.3871, 0.2742, 0.3871, 0.2581, 0.6129, 0.2581, 0.6129, 0.2661, 0.3871, 0.2661, 0.625, 0.2661, 0.625, 0.2742, 0.6129, 0.2742, 0.6129, 0.2661, 0.625, 0.2581, 0.625, 0.2661, 0.6129, 0.2661, 0.6129, 0.2581, 0.625, 0.2742, 0.625, 0.2823, 0.6129, 0.2823, 0.6129, 0.2742, 0.3871, 0.2742, 0.6129, 0.2742, 0.6129, 0.2823, 0.3871, 0.2823, 0.625, 0.2823, 0.625, 0.2903, 0.6128, 0.2903, 0.6129, 0.2823, 0.3871, 0.2823, 0.6129, 0.2823, 0.6128, 0.2903, 0.3872, 0.2903, 0.1573, 0.5125, 0.1492, 0.5125, 0.1492, 0.5, 0.1573, 0.5, 0.1653, 0.5125, 0.1573, 0.5125, 0.1573, 0.5, 0.1653, 0.5, 0.1734, 0.5125, 0.1653, 0.5125, 0.1653, 0.5, 0.1734, 0.5, 0.3872, 0.2903, 0.6128, 0.2903, 0.6128, 0.2984, 0.3872, 0.2984, 0.1815, 0.5125, 0.1734, 0.5125, 0.1734, 0.5, 0.1815, 0.5, 0.3872, 0.2984, 0.6128, 0.2984, 0.6128, 0.3065, 0.3872, 0.3065, 0.625, 0.2984, 0.625, 0.3065, 0.6128, 0.3065, 0.6128, 0.2984, 0.625, 0.2903, 0.625, 0.2984, 0.6128, 0.2984, 0.6128, 0.2903, 0.625, 0.3065, 0.625, 0.3145, 0.6128, 0.3145, 0.6128, 0.3065, 0.3872, 0.3065, 0.6128, 0.3065, 0.6128, 0.3145, 0.3872, 0.3145, 0.625, 0.3145, 0.625, 0.3226, 0.6125, 0.3226, 0.6128, 0.3145, 0.3872, 0.3145, 0.6128, 0.3145, 0.6125, 0.3226, 0.3875, 0.3226, 0.1895, 0.5125, 0.1815, 0.5125, 0.1815, 0.5, 0.1895, 0.5, 0.1976, 0.5125, 0.1895, 0.5125, 0.1895, 0.5, 0.1976, 0.5, 0.2056, 0.5125, 0.1976, 0.5125, 0.1976, 0.5, 0.2056, 0.5, 0.3875, 0.3226, 0.6125, 0.3226, 0.6125, 0.3306, 0.3875, 0.3306, 0.2137, 0.5125, 0.2056, 0.5125, 0.2056, 0.5, 0.2137, 0.5, 0.3875, 0.3306, 0.6125, 0.3306, 0.6123, 0.3387, 0.3877, 0.3387, 0.625, 0.3306, 0.625, 0.3387, 0.6123, 0.3387, 0.6125, 0.3306, 0.625, 0.3226, 0.625, 0.3306, 0.6125, 0.3306, 0.6125, 0.3226, 0.625, 0.3387, 0.625, 0.3468, 0.6123, 0.3468, 0.6123, 0.3387, 0.3877, 0.3387, 0.6123, 0.3387, 0.6123, 0.3468, 0.3877, 0.3468, 0.625, 0.3468, 0.625, 0.3548, 0.6123, 0.3548, 0.6123, 0.3468, 0.3877, 0.3468, 0.6123, 0.3468, 0.6123, 0.3548, 0.3877, 0.3548, 0.2218, 0.5125, 0.2137, 0.5125, 0.2137, 0.5, 0.2218, 0.5, 0.2298, 0.5125, 0.2218, 0.5125, 0.2218, 0.5, 0.2298, 0.5, 0.2379, 0.5125, 0.2298, 0.5125, 0.2298, 0.5, 0.2379, 0.5, 0.3877, 0.3548, 0.6123, 0.3548, 0.6123, 0.3629, 0.3877, 0.3629, 0.246, 0.5125, 0.2379, 0.5125, 0.2379, 0.5, 0.246, 0.5, 0.3877, 0.3629, 0.6123, 0.3629, 0.6124, 0.371, 0.3876, 0.371, 0.625, 0.3629, 0.625, 0.371, 0.6124, 0.371, 0.6123, 0.3629, 0.625, 0.3548, 0.625, 0.3629, 0.6123, 0.3629, 0.6123, 0.3548, 0.625, 0.371, 0.625, 0.379, 0.6124, 0.379, 0.6124, 0.371, 0.3876, 0.371, 0.6124, 0.371, 0.6124, 0.379, 0.3876, 0.379, 0.625, 0.379, 0.625, 0.3871, 0.6124, 0.3871, 0.6124, 0.379, 0.3876, 0.379, 0.6124, 0.379, 0.6124, 0.3871, 0.3876, 0.3871, 0.254, 0.5125, 0.246, 0.5125, 0.246, 0.5, 0.254, 0.5, 0.2621, 0.5125, 0.254, 0.5125, 0.254, 0.5, 0.2621, 0.5, 0.2702, 0.5125, 0.2621, 0.5125, 0.2621, 0.5, 0.2702, 0.5, 0.3876, 0.3871, 0.6124, 0.3871, 0.6124, 0.3952, 0.3876, 0.3952, 0.2782, 0.5125, 0.2702, 0.5125, 0.2702, 0.5, 0.2782, 0.5, 0.3876, 0.3952, 0.6124, 0.3952, 0.6124, 0.4032, 0.3876, 0.4032, 0.625, 0.3952, 0.625, 0.4032, 0.6124, 0.4032, 0.6124, 0.3952, 0.625, 0.3871, 0.625, 0.3952, 0.6124, 0.3952, 0.6124, 0.3871, 0.625, 0.4032, 0.625, 0.4113, 0.6124, 0.4113, 0.6124, 0.4032, 0.3876, 0.4032, 0.6124, 0.4032, 0.6124, 0.4113, 0.3876, 0.4113, 0.625, 0.4113, 0.625, 0.4194, 0.6124, 0.4194, 0.6124, 0.4113, 0.3876, 0.4113, 0.6124, 0.4113, 0.6124, 0.4194, 0.3876, 0.4194, 0.2863, 0.5125, 0.2782, 0.5125, 0.2782, 0.5, 0.2863, 0.5, 0.2944, 0.5125, 0.2863, 0.5125, 0.2863, 0.5, 0.2944, 0.5, 0.3024, 0.5125, 0.2944, 0.5125, 0.2944, 0.5, 0.3024, 0.5, 0.3876, 0.4194, 0.6124, 0.4194, 0.6126, 0.4274, 0.3874, 0.4274, 0.3105, 0.5125, 0.3024, 0.5125, 0.3024, 0.5, 0.3105, 0.5, 0.3874, 0.4274, 0.6126, 0.4274, 0.6126, 0.4355, 0.3874, 0.4355, 0.625, 0.4274, 0.625, 0.4355, 0.6126, 0.4355, 0.6126, 0.4274, 0.625, 0.4194, 0.625, 0.4274, 0.6126, 0.4274, 0.6124, 0.4194, 0.625, 0.4355, 0.625, 0.4435, 0.6126, 0.4435, 0.6126, 0.4355, 0.3874, 0.4355, 0.6126, 0.4355, 0.6126, 0.4435, 0.3874, 0.4435, 0.625, 0.4435, 0.625, 0.4516, 0.6126, 0.4516, 0.6126, 0.4435, 0.3874, 0.4435, 0.6126, 0.4435, 0.6126, 0.4516, 0.3874, 0.4516, 0.3185, 0.5125, 0.3105, 0.5125, 0.3105, 0.5, 0.3185, 0.5, 0.3266, 0.5125, 0.3185, 0.5125, 0.3185, 0.5, 0.3266, 0.5, 0.3347, 0.5125, 0.3266, 0.5125, 0.3266, 0.5, 0.3347, 0.5, 0.3874, 0.4516, 0.6126, 0.4516, 0.6126, 0.4597, 0.3874, 0.4597, 0.3427, 0.5125, 0.3347, 0.5125, 0.3347, 0.5, 0.3427, 0.5, 0.3874, 0.4597, 0.6126, 0.4597, 0.6126, 0.4677, 0.3874, 0.4677, 0.625, 0.4597, 0.625, 0.4677, 0.6126, 0.4677, 0.6126, 0.4597, 0.625, 0.4516, 0.625, 0.4597, 0.6126, 0.4597, 0.6126, 0.4516, 0.625, 0.4677, 0.625, 0.4758, 0.6124, 0.4758, 0.6126, 0.4677, 0.3874, 0.4677, 0.6126, 0.4677, 0.6124, 0.4758, 0.3876, 0.4758, 0.625, 0.4758, 0.625, 0.4839, 0.6124, 0.4839, 0.6124, 0.4758, 0.3876, 0.4758, 0.6124, 0.4758, 0.6124, 0.4839, 0.3876, 0.4839, 0.3508, 0.5125, 0.3427, 0.5125, 0.3427, 0.5, 0.3508, 0.5, 0.3589, 0.5125, 0.3508, 0.5125, 0.3508, 0.5, 0.3589, 0.5, 0.3669, 0.5125, 0.3589, 0.5125, 0.3589, 0.5, 0.3669, 0.5, 0.3876, 0.4839, 0.6124, 0.4839, 0.6125, 0.4919, 0.3875, 0.4919, 0.3737, 0.5125, 0.3669, 0.5125, 0.3669, 0.5, 0.3736, 0.5, 0.3875, 0.4919, 0.6125, 0.4919, 0.6125, 0.4986, 0.3875, 0.4986, 0.625, 0.4839, 0.625, 0.4919, 0.6125, 0.4919, 0.6124, 0.4839, 0.625, 0.4919, 0.625, 0.4987, 0.6125, 0.4986, 0.6125, 0.4919, 0.625, 0.4987, 0.6125, 0.5, 0.6125, 0.4986, 0.6125, 0.5125, 0.3875, 0.5125, 0.3875, 0.4986, 0.6125, 0.4986, 0.6263, 0.5125, 0.6262, 0.7375, 0.6125, 0.7375, 0.6125, 0.5125, 0.3875, 0.5125, 0.6125, 0.5125, 0.6125, 0.7375, 0.3875, 0.7375, 0.625, 0.7372, 0.6125, 0.7497, 0.6125, 0.7375, 0.6125, 0.7512, 0.3875, 0.7512, 0.3875, 0.7375, 0.6125, 0.7375, 0.3738, 0.7375, 0.3737, 0.5125, 0.3875, 0.5125, 0.3875, 0.7375, 0.3738, 0.7375, 0.375, 0.7375, 0.3738, 0.75, 0.3669, 0.7375, 0.3738, 0.7375, 0.3738, 0.75, 0.3669, 0.75, 0.3875, 0.7512, 0.6125, 0.7512, 0.6125, 0.7581, 0.3875, 0.7581, 0.3589, 0.7375, 0.3669, 0.7375, 0.3669, 0.75, 0.3589, 0.75, 0.3875, 0.7581, 0.6125, 0.7581, 0.6124, 0.7661, 0.3876, 0.7661, 0.625, 0.7581, 0.625, 0.7661, 0.6124, 0.7661, 0.6125, 0.7581, 0.625, 0.7512, 0.625, 0.758, 0.6125, 0.7581, 0.6125, 0.7512, 0.625, 0.7662, 0.625, 0.7742, 0.6124, 0.7742, 0.6124, 0.7661, 0.3876, 0.7661, 0.6124, 0.7661, 0.6124, 0.7742, 0.3876, 0.7742, 0.625, 0.7742, 0.625, 0.7822, 0.6126, 0.7823, 0.6124, 0.7742, 0.3876, 0.7742, 0.6124, 0.7742, 0.6126, 0.7823, 0.3874, 0.7823, 0.3508, 0.7375, 0.3589, 0.7375, 0.3589, 0.75, 0.3508, 0.75, 0.3427, 0.7375, 0.3508, 0.7375, 0.3508, 0.75, 0.3427, 0.75, 0.3347, 0.7375, 0.3427, 0.7375, 0.3427, 0.75, 0.3347, 0.75, 0.3874, 0.7823, 0.6126, 0.7823, 0.6126, 0.7903, 0.3874, 0.7903, 0.3266, 0.7375, 0.3347, 0.7375, 0.3347, 0.75, 0.3266, 0.75, 0.3874, 0.7903, 0.6126, 0.7903, 0.6126, 0.7984, 0.3874, 0.7984, 0.625, 0.7904, 0.625, 0.7984, 0.6126, 0.7984, 0.6126, 0.7903, 0.625, 0.7823, 0.625, 0.7903, 0.6126, 0.7903, 0.6126, 0.7823, 0.625, 0.7984, 0.625, 0.8064, 0.6126, 0.8065, 0.6126, 0.7984, 0.3874, 0.7984, 0.6126, 0.7984, 0.6126, 0.8065, 0.3874, 0.8065, 0.625, 0.8065, 0.625, 0.8145, 0.6126, 0.8145, 0.6126, 0.8065, 0.3874, 0.8065, 0.6126, 0.8065, 0.6126, 0.8145, 0.3874, 0.8145, 0.3185, 0.7375, 0.3266, 0.7375, 0.3266, 0.75, 0.3185, 0.75, 0.3105, 0.7375, 0.3185, 0.7375, 0.3185, 0.75, 0.3105, 0.75, 0.3024, 0.7375, 0.3105, 0.7375, 0.3105, 0.75, 0.3024, 0.75, 0.3874, 0.8145, 0.6126, 0.8145, 0.6126, 0.8226, 0.3874, 0.8226, 0.2944, 0.7375, 0.3024, 0.7375, 0.3024, 0.75, 0.2944, 0.75, 0.3874, 0.8226, 0.6126, 0.8226, 0.6124, 0.8306, 0.3876, 0.8306, 0.625, 0.8226, 0.625, 0.8306, 0.6124, 0.8306, 0.6126, 0.8226, 0.625, 0.8145, 0.625, 0.8226, 0.6126, 0.8226, 0.6126, 0.8145, 0.625, 0.8307, 0.625, 0.8387, 0.6124, 0.8387, 0.6124, 0.8306, 0.3876, 0.8306, 0.6124, 0.8306, 0.6124, 0.8387, 0.3876, 0.8387, 0.625, 0.8387, 0.625, 0.8467, 0.6124, 0.8468, 0.6124, 0.8387, 0.3876, 0.8387, 0.6124, 0.8387, 0.6124, 0.8468, 0.3876, 0.8468, 0.2863, 0.7375, 0.2944, 0.7375, 0.2944, 0.75, 0.2863, 0.75, 0.2782, 0.7375, 0.2863, 0.7375, 0.2863, 0.75, 0.2782, 0.75, 0.2702, 0.7375, 0.2782, 0.7375, 0.2782, 0.75, 0.2702, 0.75, 0.3876, 0.8468, 0.6124, 0.8468, 0.6124, 0.8548, 0.3876, 0.8548, 0.2621, 0.7375, 0.2702, 0.7375, 0.2702, 0.75, 0.2621, 0.75, 0.3876, 0.8548, 0.6124, 0.8548, 0.6124, 0.8629, 0.3876, 0.8629, 0.625, 0.8549, 0.625, 0.8629, 0.6124, 0.8629, 0.6124, 0.8548, 0.625, 0.8468, 0.625, 0.8548, 0.6124, 0.8548, 0.6124, 0.8468, 0.625, 0.8629, 0.625, 0.8709, 0.6124, 0.871, 0.6124, 0.8629, 0.3876, 0.8629, 0.6124, 0.8629, 0.6124, 0.871, 0.3876, 0.871, 0.625, 0.871, 0.625, 0.879, 0.6124, 0.879, 0.6124, 0.871, 0.3876, 0.871, 0.6124, 0.871, 0.6124, 0.879, 0.3876, 0.879, 0.254, 0.7375, 0.2621, 0.7375, 0.2621, 0.75, 0.254, 0.75, 0.246, 0.7375, 0.254, 0.7375, 0.254, 0.75, 0.246, 0.75, 0.2379, 0.7375, 0.246, 0.7375, 0.246, 0.75, 0.2379, 0.75, 0.3876, 0.879, 0.6124, 0.879, 0.6123, 0.8871, 0.3877, 0.8871, 0.2298, 0.7375, 0.2379, 0.7375, 0.2379, 0.75, 0.2298, 0.75, 0.3877, 0.8871, 0.6123, 0.8871, 0.6123, 0.8952, 0.3877, 0.8952, 0.625, 0.8871, 0.625, 0.8951, 0.6123, 0.8952, 0.6123, 0.8871, 0.625, 0.8791, 0.625, 0.8871, 0.6123, 0.8871, 0.6124, 0.879, 0.625, 0.8952, 0.625, 0.9032, 0.6123, 0.9032, 0.6123, 0.8952, 0.3877, 0.8952, 0.6123, 0.8952, 0.6123, 0.9032, 0.3877, 0.9032, 0.625, 0.9033, 0.625, 0.9113, 0.6123, 0.9113, 0.6123, 0.9032, 0.3877, 0.9032, 0.6123, 0.9032, 0.6123, 0.9113, 0.3877, 0.9113, 0.2218, 0.7375, 0.2298, 0.7375, 0.2298, 0.75, 0.2218, 0.75, 0.2137, 0.7375, 0.2218, 0.7375, 0.2218, 0.75, 0.2137, 0.75, 0.2056, 0.7375, 0.2137, 0.7375, 0.2137, 0.75, 0.2056, 0.75, 0.3877, 0.9113, 0.6123, 0.9113, 0.6125, 0.9194, 0.3875, 0.9194, 0.1976, 0.7375, 0.2056, 0.7375, 0.2056, 0.75, 0.1976, 0.75, 0.3875, 0.9194, 0.6125, 0.9194, 0.6125, 0.9274, 0.3875, 0.9274, 0.625, 0.9194, 0.625, 0.9274, 0.6125, 0.9274, 0.6125, 0.9194, 0.625, 0.9113, 0.625, 0.9193, 0.6125, 0.9194, 0.6123, 0.9113, 0.625, 0.9274, 0.625, 0.9355, 0.6128, 0.9355, 0.6125, 0.9274, 0.3875, 0.9274, 0.6125, 0.9274, 0.6128, 0.9355, 0.3872, 0.9355, 0.625, 0.9355, 0.625, 0.9435, 0.6128, 0.9435, 0.6128, 0.9355, 0.3872, 0.9355, 0.6128, 0.9355, 0.6128, 0.9435, 0.3872, 0.9435, 0.1895, 0.7375, 0.1976, 0.7375, 0.1976, 0.75, 0.1895, 0.75, 0.1815, 0.7375, 0.1895, 0.7375, 0.1895, 0.75, 0.1815, 0.75, 0.1734, 0.7375, 0.1815, 0.7375, 0.1815, 0.75, 0.1734, 0.75, 0.3872, 0.9435, 0.6128, 0.9435, 0.6128, 0.9516, 0.3872, 0.9516, 0.1653, 0.7375, 0.1734, 0.7375, 0.1734, 0.75, 0.1653, 0.75, 0.3872, 0.9516, 0.6128, 0.9516, 0.6128, 0.9597, 0.3872, 0.9597, 0.625, 0.9516, 0.625, 0.9596, 0.6128, 0.9597, 0.6128, 0.9516, 0.625, 0.9436, 0.625, 0.9516, 0.6128, 0.9516, 0.6128, 0.9435, 0.625, 0.9597, 0.625, 0.9677, 0.6129, 0.9677, 0.6128, 0.9597, 0.3872, 0.9597, 0.6128, 0.9597, 0.6129, 0.9677, 0.3871, 0.9677, 0.625, 0.9678, 0.625, 0.9758, 0.6129, 0.9758, 0.6129, 0.9677, 0.3871, 0.9677, 0.6129, 0.9677, 0.6129, 0.9758, 0.3871, 0.9758, 0.1573, 0.7375, 0.1653, 0.7375, 0.1653, 0.75, 0.1573, 0.75, 0.1492, 0.7375, 0.1573, 0.7375, 0.1573, 0.75, 0.1492, 0.75, 0.1411, 0.7375, 0.1492, 0.7375, 0.1492, 0.75, 0.1411, 0.75, 0.3871, 0.9758, 0.6129, 0.9758, 0.6129, 0.9839, 0.3871, 0.9839, 0.3871, 0.9839, 0.6129, 0.9839, 0.6129, 0.9919, 0.3871, 0.9919, 0.625, 0.9839, 0.625, 0.9919, 0.6129, 0.9919, 0.6129, 0.9839, 0.625, 0.9758, 0.625, 0.9838, 0.6129, 0.9839, 0.6129, 0.9758, 0.625, 0.9922, 0.625, 0.9993, 0.6128, 0.9992, 0.6129, 0.9919, 0.3871, 0.9919, 0.6129, 0.9919, 0.6128, 0.9992, 0.3872, 0.9989, 0.3856, 0.0, 0.6111, 0.0, 0.6127, 0.01567, 0.3873, 0.01322, 0.6111, 0.0, 0.625, 0.01434, 0.6127, 0.01567, 0.625, 0.01434, 0.625, 0.2425, 0.6126, 0.2344, 0.6127, 0.01567, 0.8669, 0.5126, 0.8734, 0.5158, 0.8741, 0.7354, 0.8669, 0.7373, 0.625, 0.2425, 0.6141, 0.25, 0.6126, 0.2344, 0.625, 0.2508, 0.625, 0.2576, 0.6129, 0.2581, 0.6127, 0.2516, 0.8589, 0.5126, 0.8669, 0.5126, 0.8669, 0.7373, 0.8589, 0.7374, 0.6127, 0.2516, 0.3873, 0.2514, 0.3874, 0.2369, 0.6126, 0.2344, 0.3873, 0.2514, 0.6127, 0.2516, 0.6129, 0.2581, 0.3871, 0.2581, 0.1263, 0.5125, 0.1251, 0.5136, 0.1264, 0.5011, 0.3873, 0.01322, 0.6127, 0.01567, 0.6126, 0.2344, 0.3874, 0.2369, 0.8508, 0.5126, 0.8589, 0.5126, 0.8589, 0.7374, 0.8508, 0.7374, 0.8427, 0.5126, 0.8508, 0.5126, 0.8508, 0.7374, 0.8427, 0.7374, 0.1492, 0.5125, 0.1573, 0.5125, 0.1573, 0.7375, 0.1492, 0.7375, 0.1573, 0.5125, 0.1653, 0.5125, 0.1653, 0.7375, 0.1573, 0.7375, 0.1653, 0.5125, 0.1734, 0.5125, 0.1734, 0.7375, 0.1653, 0.7375, 0.8347, 0.5125, 0.8427, 0.5126, 0.8427, 0.7374, 0.8347, 0.7374, 0.8266, 0.5125, 0.8347, 0.5125, 0.8347, 0.7374, 0.8266, 0.7374, 0.8185, 0.5125, 0.8266, 0.5125, 0.8266, 0.7374, 0.8185, 0.7375, 0.8105, 0.5125, 0.8185, 0.5125, 0.8185, 0.7375, 0.8105, 0.7375, 0.1734, 0.5125, 0.1815, 0.5125, 0.1815, 0.7375, 0.1734, 0.7375, 0.1815, 0.5125, 0.1895, 0.5125, 0.1895, 0.7375, 0.1815, 0.7375, 0.1895, 0.5125, 0.1976, 0.5125, 0.1976, 0.7375, 0.1895, 0.7375, 0.1976, 0.5125, 0.2056, 0.5125, 0.2056, 0.7375, 0.1976, 0.7375, 0.8024, 0.5125, 0.8105, 0.5125, 0.8105, 0.7375, 0.8024, 0.7375, 0.7944, 0.5125, 0.8024, 0.5125, 0.8024, 0.7375, 0.7944, 0.7375, 0.7863, 0.5125, 0.7944, 0.5125, 0.7944, 0.7375, 0.7863, 0.7375, 0.7782, 0.5125, 0.7863, 0.5125, 0.7863, 0.7375, 0.7782, 0.7375, 0.2056, 0.5125, 0.2137, 0.5125, 0.2137, 0.7375, 0.2056, 0.7375, 0.2137, 0.5125, 0.2218, 0.5125, 0.2218, 0.7375, 0.2137, 0.7375, 0.2218, 0.5125, 0.2298, 0.5125, 0.2298, 0.7375, 0.2218, 0.7375, 0.2298, 0.5125, 0.2379, 0.5125, 0.2379, 0.7375, 0.2298, 0.7375, 0.7702, 0.5125, 0.7782, 0.5125, 0.7782, 0.7375, 0.7702, 0.7375, 0.7621, 0.5125, 0.7702, 0.5125, 0.7702, 0.7375, 0.7621, 0.7375, 0.754, 0.5125, 0.7621, 0.5125, 0.7621, 0.7375, 0.754, 0.7375, 0.746, 0.5125, 0.754, 0.5125, 0.754, 0.7375, 0.746, 0.7375, 0.2379, 0.5125, 0.246, 0.5125, 0.246, 0.7375, 0.2379, 0.7375, 0.246, 0.5125, 0.254, 0.5125, 0.254, 0.7375, 0.246, 0.7375, 0.254, 0.5125, 0.2621, 0.5125, 0.2621, 0.7375, 0.254, 0.7375, 0.2621, 0.5125, 0.2702, 0.5125, 0.2702, 0.7375, 0.2621, 0.7375, 0.7379, 0.5125, 0.746, 0.5125, 0.746, 0.7375, 0.7379, 0.7375, 0.7298, 0.5125, 0.7379, 0.5125, 0.7379, 0.7375, 0.7298, 0.7375, 0.7218, 0.5125, 0.7298, 0.5125, 0.7298, 0.7375, 0.7218, 0.7375, 0.7137, 0.5125, 0.7218, 0.5125, 0.7218, 0.7375, 0.7137, 0.7375, 0.2702, 0.5125, 0.2782, 0.5125, 0.2782, 0.7375, 0.2702, 0.7375, 0.2782, 0.5125, 0.2863, 0.5125, 0.2863, 0.7375, 0.2782, 0.7375, 0.2863, 0.5125, 0.2944, 0.5125, 0.2944, 0.7375, 0.2863, 0.7375, 0.2944, 0.5125, 0.3024, 0.5125, 0.3024, 0.7375, 0.2944, 0.7375, 0.7056, 0.5125, 0.7137, 0.5125, 0.7137, 0.7375, 0.7056, 0.7375, 0.6976, 0.5125, 0.7056, 0.5125, 0.7056, 0.7375, 0.6976, 0.7375, 0.6895, 0.5125, 0.6976, 0.5125, 0.6976, 0.7375, 0.6895, 0.7375, 0.6815, 0.5125, 0.6895, 0.5125, 0.6895, 0.7375, 0.6815, 0.7375, 0.3024, 0.5125, 0.3105, 0.5125, 0.3105, 0.7375, 0.3024, 0.7375, 0.3105, 0.5125, 0.3185, 0.5125, 0.3185, 0.7375, 0.3105, 0.7375, 0.3185, 0.5125, 0.3266, 0.5125, 0.3266, 0.7375, 0.3185, 0.7375, 0.3266, 0.5125, 0.3347, 0.5125, 0.3347, 0.7375, 0.3266, 0.7375, 0.6734, 0.5125, 0.6815, 0.5125, 0.6815, 0.7375, 0.6734, 0.7375, 0.6653, 0.5125, 0.6734, 0.5125, 0.6734, 0.7375, 0.6653, 0.7375, 0.6573, 0.5125, 0.6653, 0.5125, 0.6653, 0.7375, 0.6573, 0.7375, 0.6492, 0.5125, 0.6573, 0.5125, 0.6573, 0.7375, 0.6492, 0.7375, 0.3347, 0.5125, 0.3427, 0.5125, 0.3427, 0.7375, 0.3347, 0.7375, 0.3427, 0.5125, 0.3508, 0.5125, 0.3508, 0.7375, 0.3427, 0.7375, 0.3508, 0.5125, 0.3589, 0.5125, 0.3589, 0.7375, 0.3508, 0.7375, 0.3589, 0.5125, 0.3669, 0.5125, 0.3669, 0.7375, 0.3589, 0.7375, 0.6411, 0.5125, 0.6492, 0.5125, 0.6492, 0.7375, 0.6411, 0.7375, 0.6331, 0.5125, 0.6411, 0.5125, 0.6411, 0.7375, 0.6331, 0.7375, 0.6263, 0.5125, 0.6331, 0.5125, 0.6331, 0.7375, 0.6262, 0.7375, 0.3669, 0.5125, 0.3737, 0.5125, 0.3738, 0.7375, 0.3669, 0.7375, 0.3736, 0.5, 0.375, 0.5125, 0.3737, 0.5125])
me_cube_002.materials.append(mat_ground)
me_cube_002.materials.append(mat_wall)
me_cube_002.materials.append(mat_rock)
me_cube_002.materials.append(None)
me_cube_002.update()

# ---- objects
ob_cube = bpy.data.objects.new('Cube', me_cube_002)

# ---- transforms, parenting, visibility, modifiers, constraints
ob_cube.location = (8.086, 8.004, -6.924)
ob_cube.rotation_euler = (0.0, -0.0, -0.662)
ob_cube.scale = (12.24, 6.813, 7.253)

# ---- collection membership
col_collection.objects.link(ob_cube)

# ---- scene / render settings (as saved in the file)
scene.frame_start = 1; scene.frame_end = 250; scene.frame_set(4)
scene.render.engine = 'BLENDER_EEVEE_NEXT'
scene.cycles.sampling_pattern = 'TABULATED_SOBOL'
scene.view_settings.view_transform = 'Filmic'
bpy.context.view_layer.update()

# ---- added for rendering (the .blend has no active camera and no usable light): camera, sun
cam_auto = bpy.data.cameras.new('AutoCamera')
cam_auto.lens = 50.0
cam_auto.sensor_width = 36.0
cam_auto.clip_end = 1000.0
ob_auto_camera = bpy.data.objects.new('AutoCamera', cam_auto)
scene.collection.objects.link(ob_auto_camera)
ob_auto_camera.location = (49.245, -41.0394, 29.8123)
ob_auto_camera.rotation_euler = (1.09748, -7.21219e-08, 0.694738)
scene.camera = ob_auto_camera
light_auto_sun = bpy.data.lights.new('AutoSun', 'SUN')
light_auto_sun.energy = 3.0
light_auto_sun.angle = 0.0523599
ob_auto_sun = bpy.data.objects.new('AutoSun', light_auto_sun)
scene.collection.objects.link(ob_auto_sun)
ob_auto_sun.rotation_euler = (0.872665, 0.174533, 0.523599)
bpy.context.view_layer.update()
